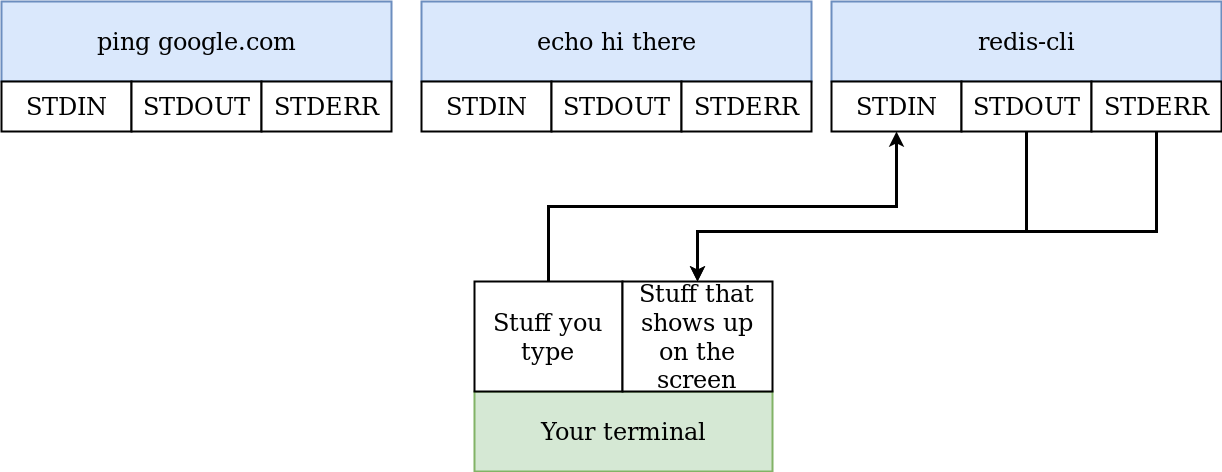

The diagram above was exported from draw.io. Its source (the exported page's mxGraphModel, read from the mxfile embedded in the PNG):
<mxGraphModel dx="1422" dy="803" grid="1" gridSize="10" guides="1" tooltips="1" connect="1" arrows="1" fold="1" page="1" pageScale="1" pageWidth="3300" pageHeight="4681" math="0" shadow="0">
  <root>
    <mxCell id="ksd3-Gnx15qeqlGNZbNM-0" />
    <mxCell id="ksd3-Gnx15qeqlGNZbNM-1" parent="ksd3-Gnx15qeqlGNZbNM-0" />
    <mxCell id="ksd3-Gnx15qeqlGNZbNM-2" value="ping google.com" style="rounded=0;whiteSpace=wrap;html=1;strokeWidth=2;fontSize=24;align=center;fillColor=#dae8fc;strokeColor=#6c8ebf;" vertex="1" parent="ksd3-Gnx15qeqlGNZbNM-1">
      <mxGeometry x="144" y="190" width="390" height="80" as="geometry" />
    </mxCell>
    <mxCell id="ksd3-Gnx15qeqlGNZbNM-3" value="STDIN" style="rounded=0;whiteSpace=wrap;html=1;strokeWidth=2;fontSize=24;align=center;" vertex="1" parent="ksd3-Gnx15qeqlGNZbNM-1">
      <mxGeometry x="144" y="270" width="130" height="50" as="geometry" />
    </mxCell>
    <mxCell id="ksd3-Gnx15qeqlGNZbNM-4" value="STDOUT" style="rounded=0;whiteSpace=wrap;html=1;strokeWidth=2;fontSize=24;align=center;" vertex="1" parent="ksd3-Gnx15qeqlGNZbNM-1">
      <mxGeometry x="274" y="270" width="130" height="50" as="geometry" />
    </mxCell>
    <mxCell id="ksd3-Gnx15qeqlGNZbNM-5" value="STDERR" style="rounded=0;whiteSpace=wrap;html=1;strokeWidth=2;fontSize=24;align=center;" vertex="1" parent="ksd3-Gnx15qeqlGNZbNM-1">
      <mxGeometry x="404" y="270" width="130" height="50" as="geometry" />
    </mxCell>
    <mxCell id="ksd3-Gnx15qeqlGNZbNM-6" value="echo hi there" style="rounded=0;whiteSpace=wrap;html=1;strokeWidth=2;fontSize=24;align=center;fillColor=#dae8fc;strokeColor=#6c8ebf;" vertex="1" parent="ksd3-Gnx15qeqlGNZbNM-1">
      <mxGeometry x="564" y="190" width="390" height="80" as="geometry" />
    </mxCell>
    <mxCell id="ksd3-Gnx15qeqlGNZbNM-7" value="STDIN" style="rounded=0;whiteSpace=wrap;html=1;strokeWidth=2;fontSize=24;align=center;" vertex="1" parent="ksd3-Gnx15qeqlGNZbNM-1">
      <mxGeometry x="564" y="270" width="130" height="50" as="geometry" />
    </mxCell>
    <mxCell id="ksd3-Gnx15qeqlGNZbNM-8" value="STDOUT" style="rounded=0;whiteSpace=wrap;html=1;strokeWidth=2;fontSize=24;align=center;" vertex="1" parent="ksd3-Gnx15qeqlGNZbNM-1">
      <mxGeometry x="694" y="270" width="130" height="50" as="geometry" />
    </mxCell>
    <mxCell id="ksd3-Gnx15qeqlGNZbNM-9" value="STDERR" style="rounded=0;whiteSpace=wrap;html=1;strokeWidth=2;fontSize=24;align=center;" vertex="1" parent="ksd3-Gnx15qeqlGNZbNM-1">
      <mxGeometry x="824" y="270" width="130" height="50" as="geometry" />
    </mxCell>
    <mxCell id="ksd3-Gnx15qeqlGNZbNM-10" value="redis-cli" style="rounded=0;whiteSpace=wrap;html=1;strokeWidth=2;fontSize=24;align=center;fillColor=#dae8fc;strokeColor=#6c8ebf;" vertex="1" parent="ksd3-Gnx15qeqlGNZbNM-1">
      <mxGeometry x="974" y="190" width="390" height="80" as="geometry" />
    </mxCell>
    <mxCell id="ksd3-Gnx15qeqlGNZbNM-11" value="STDIN" style="rounded=0;whiteSpace=wrap;html=1;strokeWidth=2;fontSize=24;align=center;" vertex="1" parent="ksd3-Gnx15qeqlGNZbNM-1">
      <mxGeometry x="974" y="270" width="130" height="50" as="geometry" />
    </mxCell>
    <mxCell id="ksd3-Gnx15qeqlGNZbNM-12" style="edgeStyle=orthogonalEdgeStyle;rounded=0;html=1;exitX=0.5;exitY=1;entryX=0.5;entryY=0;jettySize=auto;orthogonalLoop=1;strokeWidth=3;fontSize=24;" edge="1" parent="ksd3-Gnx15qeqlGNZbNM-1" source="ksd3-Gnx15qeqlGNZbNM-13" target="ksd3-Gnx15qeqlGNZbNM-19">
      <mxGeometry relative="1" as="geometry">
        <Array as="points">
          <mxPoint x="1169" y="420" />
          <mxPoint x="840" y="420" />
        </Array>
      </mxGeometry>
    </mxCell>
    <mxCell id="ksd3-Gnx15qeqlGNZbNM-13" value="STDOUT" style="rounded=0;whiteSpace=wrap;html=1;strokeWidth=2;fontSize=24;align=center;" vertex="1" parent="ksd3-Gnx15qeqlGNZbNM-1">
      <mxGeometry x="1104" y="270" width="130" height="50" as="geometry" />
    </mxCell>
    <mxCell id="ksd3-Gnx15qeqlGNZbNM-14" style="edgeStyle=orthogonalEdgeStyle;rounded=0;html=1;exitX=0.5;exitY=1;entryX=0.5;entryY=0;jettySize=auto;orthogonalLoop=1;strokeWidth=3;fontSize=24;" edge="1" parent="ksd3-Gnx15qeqlGNZbNM-1" source="ksd3-Gnx15qeqlGNZbNM-15" target="ksd3-Gnx15qeqlGNZbNM-19">
      <mxGeometry relative="1" as="geometry">
        <Array as="points">
          <mxPoint x="1299" y="420" />
          <mxPoint x="840" y="420" />
        </Array>
      </mxGeometry>
    </mxCell>
    <mxCell id="ksd3-Gnx15qeqlGNZbNM-15" value="STDERR" style="rounded=0;whiteSpace=wrap;html=1;strokeWidth=2;fontSize=24;align=center;" vertex="1" parent="ksd3-Gnx15qeqlGNZbNM-1">
      <mxGeometry x="1234" y="270" width="130" height="50" as="geometry" />
    </mxCell>
    <mxCell id="ksd3-Gnx15qeqlGNZbNM-16" value="Your terminal" style="rounded=0;whiteSpace=wrap;html=1;strokeWidth=2;fontSize=24;align=center;fillColor=#d5e8d4;strokeColor=#82b366;" vertex="1" parent="ksd3-Gnx15qeqlGNZbNM-1">
      <mxGeometry x="617" y="580" width="298" height="80" as="geometry" />
    </mxCell>
    <mxCell id="ksd3-Gnx15qeqlGNZbNM-17" style="edgeStyle=orthogonalEdgeStyle;rounded=0;html=1;exitX=0.5;exitY=0;jettySize=auto;orthogonalLoop=1;strokeWidth=3;fontSize=24;" edge="1" parent="ksd3-Gnx15qeqlGNZbNM-1" source="ksd3-Gnx15qeqlGNZbNM-18" target="ksd3-Gnx15qeqlGNZbNM-11">
      <mxGeometry relative="1" as="geometry" />
    </mxCell>
    <mxCell id="ksd3-Gnx15qeqlGNZbNM-18" value="Stuff you type" style="rounded=0;whiteSpace=wrap;html=1;strokeWidth=2;fontSize=24;align=center;" vertex="1" parent="ksd3-Gnx15qeqlGNZbNM-1">
      <mxGeometry x="617" y="470" width="148" height="110" as="geometry" />
    </mxCell>
    <mxCell id="ksd3-Gnx15qeqlGNZbNM-19" value="Stuff that shows up on the screen" style="rounded=0;whiteSpace=wrap;html=1;strokeWidth=2;fontSize=24;align=center;" vertex="1" parent="ksd3-Gnx15qeqlGNZbNM-1">
      <mxGeometry x="765" y="470" width="150" height="110" as="geometry" />
    </mxCell>
  </root>
</mxGraphModel>